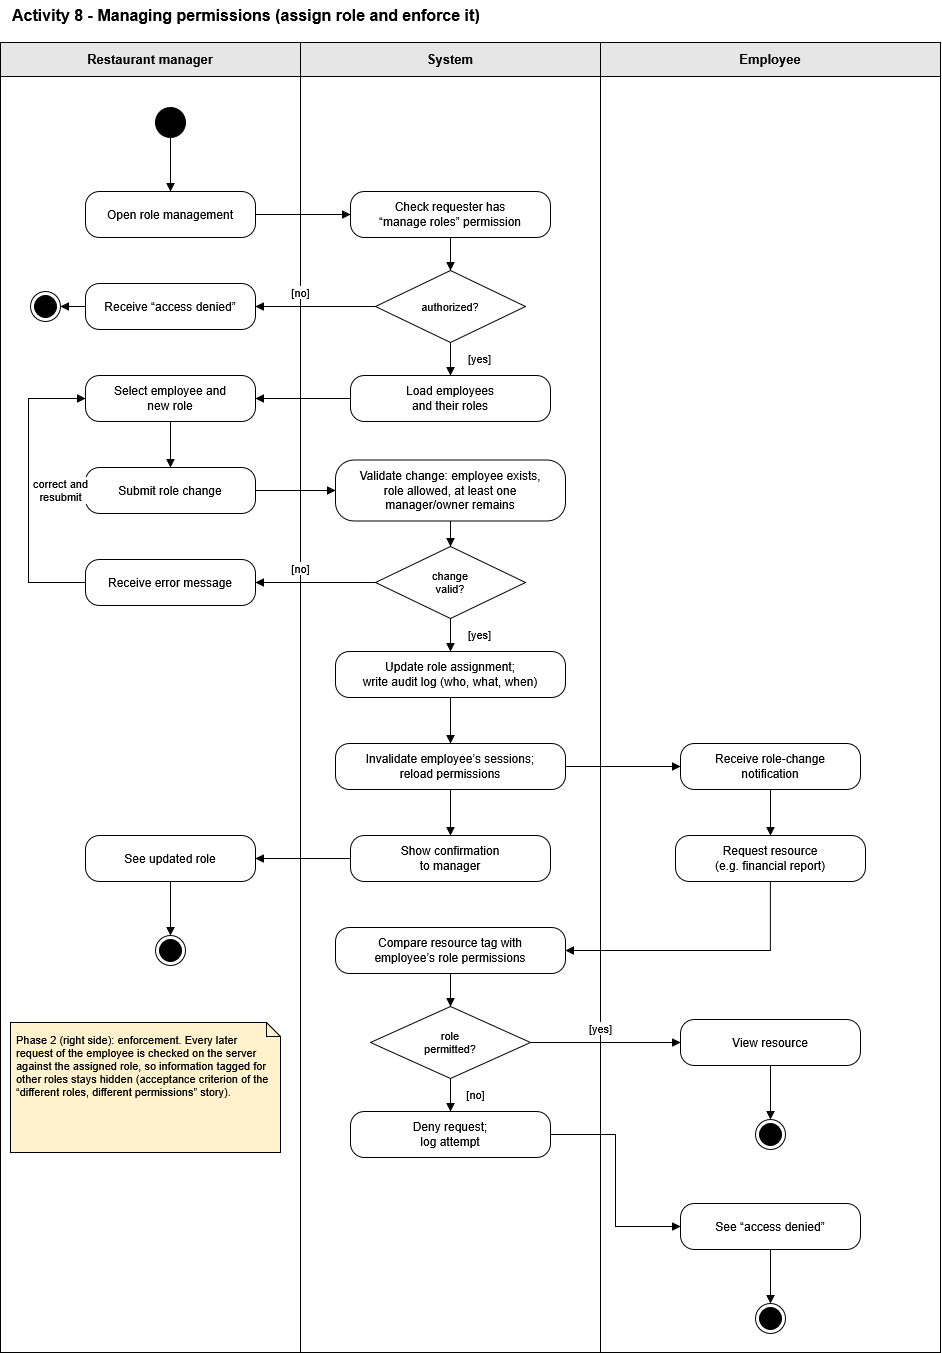

The diagram above was exported from draw.io. Its source (the exported page's mxGraphModel, read from the mxfile embedded in the PNG):
<mxGraphModel dx="1624" dy="1364" grid="1" gridSize="10" guides="1" tooltips="1" connect="1" arrows="1" fold="1" page="1" pageScale="1" pageWidth="940" pageHeight="1380" math="0" shadow="0">
  <root>
    <mxCell id="0" />
    <mxCell id="1" parent="0" />
    <mxCell id="c2" parent="1" style="text;html=1;align=left;verticalAlign=middle;fontSize=16;fontStyle=1;" value="Activity 8 - Managing permissions (assign role and enforce it)" vertex="1">
      <mxGeometry height="30" width="700" x="10" y="8" as="geometry" />
    </mxCell>
    <mxCell id="c3" parent="1" style="rounded=0;whiteSpace=wrap;html=1;fillColor=none;strokeColor=#000000;" value="" vertex="1">
      <mxGeometry height="1310" width="300" y="50" as="geometry" />
    </mxCell>
    <mxCell id="c4" parent="1" style="rounded=0;whiteSpace=wrap;html=1;fillColor=#E6E6E6;strokeColor=#000000;fontStyle=1;fontSize=13;" value="Restaurant manager" vertex="1">
      <mxGeometry height="34" width="300" y="50" as="geometry" />
    </mxCell>
    <mxCell id="c5" parent="1" style="rounded=0;whiteSpace=wrap;html=1;fillColor=none;strokeColor=#000000;" value="" vertex="1">
      <mxGeometry height="1310" width="300" x="300" y="50" as="geometry" />
    </mxCell>
    <mxCell id="c6" parent="1" style="rounded=0;whiteSpace=wrap;html=1;fillColor=#E6E6E6;strokeColor=#000000;fontStyle=1;fontSize=13;" value="System" vertex="1">
      <mxGeometry height="34" width="300" x="300" y="50" as="geometry" />
    </mxCell>
    <mxCell id="c7" parent="1" style="rounded=0;whiteSpace=wrap;html=1;fillColor=none;strokeColor=#000000;" value="" vertex="1">
      <mxGeometry height="1310" width="340" x="600" y="50" as="geometry" />
    </mxCell>
    <mxCell id="c8" parent="1" style="rounded=0;whiteSpace=wrap;html=1;fillColor=#E6E6E6;strokeColor=#000000;fontStyle=1;fontSize=13;" value="Employee" vertex="1">
      <mxGeometry height="34" width="340" x="600" y="50" as="geometry" />
    </mxCell>
    <mxCell id="c9" parent="1" style="shape=note;whiteSpace=wrap;html=1;align=left;verticalAlign=top;spacing=6;fontSize=11;fillColor=#FFF2CC;strokeColor=#000000;size=14;" value="Phase 2 (right side): enforcement. Every later request of the employee is checked on the server against the assigned role, so information tagged for other roles stays hidden (acceptance criterion of the “different roles, different permissions” story)." vertex="1">
      <mxGeometry height="130" width="270" x="10" y="1030" as="geometry" />
    </mxCell>
    <mxCell id="c10" parent="1" style="ellipse;html=1;fillColor=#000000;strokeColor=#000000;" value="" vertex="1">
      <mxGeometry height="30" width="30" x="155" y="115" as="geometry" />
    </mxCell>
    <mxCell id="c11" parent="1" style="rounded=1;arcSize=30;whiteSpace=wrap;html=1;fillColor=#FFFFFF;strokeColor=#000000;fontColor=#000000;fontSize=12;" value="Open role management" vertex="1">
      <mxGeometry height="46" width="170" x="85" y="199" as="geometry" />
    </mxCell>
    <mxCell id="c12" parent="1" style="rounded=1;arcSize=30;whiteSpace=wrap;html=1;fillColor=#FFFFFF;strokeColor=#000000;fontColor=#000000;fontSize=12;" value="Check requester has&lt;br&gt;“manage roles” permission" vertex="1">
      <mxGeometry height="46" width="200" x="350" y="199" as="geometry" />
    </mxCell>
    <mxCell id="c13" parent="1" style="rhombus;whiteSpace=wrap;html=1;fillColor=#FFFFFF;strokeColor=#000000;fontColor=#000000;fontSize=11;" value="authorized?" vertex="1">
      <mxGeometry height="72" width="150" x="375" y="278" as="geometry" />
    </mxCell>
    <mxCell id="c14" parent="1" style="rounded=1;arcSize=30;whiteSpace=wrap;html=1;fillColor=#FFFFFF;strokeColor=#000000;fontColor=#000000;fontSize=12;" value="Receive “access denied”" vertex="1">
      <mxGeometry height="46" width="170" x="85" y="291" as="geometry" />
    </mxCell>
    <mxCell id="c15" parent="1" style="ellipse;html=1;shape=endState;fillColor=#000000;strokeColor=#000000;" value="" vertex="1">
      <mxGeometry height="30" width="30" x="30" y="299" as="geometry" />
    </mxCell>
    <mxCell id="c16" parent="1" style="rounded=1;arcSize=30;whiteSpace=wrap;html=1;fillColor=#FFFFFF;strokeColor=#000000;fontColor=#000000;fontSize=12;" value="Load employees&lt;br&gt;and their roles" vertex="1">
      <mxGeometry height="46" width="200" x="350" y="383" as="geometry" />
    </mxCell>
    <mxCell id="c17" parent="1" style="rounded=1;arcSize=30;whiteSpace=wrap;html=1;fillColor=#FFFFFF;strokeColor=#000000;fontColor=#000000;fontSize=12;" value="Select employee and&lt;br&gt;new role" vertex="1">
      <mxGeometry height="46" width="170" x="85" y="383" as="geometry" />
    </mxCell>
    <mxCell id="c18" parent="1" style="rounded=1;arcSize=30;whiteSpace=wrap;html=1;fillColor=#FFFFFF;strokeColor=#000000;fontColor=#000000;fontSize=12;" value="Submit role change" vertex="1">
      <mxGeometry height="46" width="170" x="85" y="475" as="geometry" />
    </mxCell>
    <mxCell id="c19" parent="1" style="rounded=1;arcSize=30;whiteSpace=wrap;html=1;fillColor=#FFFFFF;strokeColor=#000000;fontColor=#000000;fontSize=12;" value="Validate change: employee exists,&lt;br&gt;role allowed, at least one&lt;br&gt;manager/owner remains" vertex="1">
      <mxGeometry height="61" width="230" x="335" y="467.5" as="geometry" />
    </mxCell>
    <mxCell id="c20" parent="1" style="rhombus;whiteSpace=wrap;html=1;fillColor=#FFFFFF;strokeColor=#000000;fontColor=#000000;fontSize=11;" value="change&lt;br&gt;valid?" vertex="1">
      <mxGeometry height="72" width="150" x="375" y="554" as="geometry" />
    </mxCell>
    <mxCell id="c21" parent="1" style="rounded=1;arcSize=30;whiteSpace=wrap;html=1;fillColor=#FFFFFF;strokeColor=#000000;fontColor=#000000;fontSize=12;" value="Receive error message" vertex="1">
      <mxGeometry height="46" width="170" x="85" y="567" as="geometry" />
    </mxCell>
    <mxCell id="c22" parent="1" style="rounded=1;arcSize=30;whiteSpace=wrap;html=1;fillColor=#FFFFFF;strokeColor=#000000;fontColor=#000000;fontSize=12;" value="Update role assignment;&lt;br&gt;write audit log (who, what, when)" vertex="1">
      <mxGeometry height="46" width="230" x="335" y="659" as="geometry" />
    </mxCell>
    <mxCell id="c23" parent="1" style="rounded=1;arcSize=30;whiteSpace=wrap;html=1;fillColor=#FFFFFF;strokeColor=#000000;fontColor=#000000;fontSize=12;" value="Invalidate employee’s sessions;&lt;br&gt;reload permissions" vertex="1">
      <mxGeometry height="46" width="230" x="335" y="751" as="geometry" />
    </mxCell>
    <mxCell id="c24" parent="1" style="rounded=1;arcSize=30;whiteSpace=wrap;html=1;fillColor=#FFFFFF;strokeColor=#000000;fontColor=#000000;fontSize=12;" value="Receive role-change&lt;br&gt;notification" vertex="1">
      <mxGeometry height="46" width="180" x="680" y="751" as="geometry" />
    </mxCell>
    <mxCell id="c25" parent="1" style="rounded=1;arcSize=30;whiteSpace=wrap;html=1;fillColor=#FFFFFF;strokeColor=#000000;fontColor=#000000;fontSize=12;" value="Show confirmation&lt;br&gt;to manager" vertex="1">
      <mxGeometry height="46" width="200" x="350" y="843" as="geometry" />
    </mxCell>
    <mxCell id="c26" parent="1" style="rounded=1;arcSize=30;whiteSpace=wrap;html=1;fillColor=#FFFFFF;strokeColor=#000000;fontColor=#000000;fontSize=12;" value="See updated role" vertex="1">
      <mxGeometry height="46" width="170" x="85" y="843" as="geometry" />
    </mxCell>
    <mxCell id="c27" parent="1" style="ellipse;html=1;shape=endState;fillColor=#000000;strokeColor=#000000;" value="" vertex="1">
      <mxGeometry height="30" width="30" x="155" y="943" as="geometry" />
    </mxCell>
    <mxCell id="c28" parent="1" style="rounded=1;arcSize=30;whiteSpace=wrap;html=1;fillColor=#FFFFFF;strokeColor=#000000;fontColor=#000000;fontSize=12;" value="Request resource&lt;br&gt;(e.g. financial report)" vertex="1">
      <mxGeometry height="46" width="190" x="675" y="843" as="geometry" />
    </mxCell>
    <mxCell id="c29" parent="1" style="rounded=1;arcSize=30;whiteSpace=wrap;html=1;fillColor=#FFFFFF;strokeColor=#000000;fontColor=#000000;fontSize=12;" value="Compare resource tag with&lt;br&gt;employee’s role permissions" vertex="1">
      <mxGeometry height="46" width="230" x="335" y="935" as="geometry" />
    </mxCell>
    <mxCell id="c30" parent="1" style="rhombus;whiteSpace=wrap;html=1;fillColor=#FFFFFF;strokeColor=#000000;fontColor=#000000;fontSize=11;" value="role&lt;br&gt;permitted?" vertex="1">
      <mxGeometry height="72" width="160" x="370" y="1014" as="geometry" />
    </mxCell>
    <mxCell id="c31" parent="1" style="rounded=1;arcSize=30;whiteSpace=wrap;html=1;fillColor=#FFFFFF;strokeColor=#000000;fontColor=#000000;fontSize=12;" value="View resource" vertex="1">
      <mxGeometry height="46" width="180" x="680" y="1027" as="geometry" />
    </mxCell>
    <mxCell id="c32" parent="1" style="ellipse;html=1;shape=endState;fillColor=#000000;strokeColor=#000000;" value="" vertex="1">
      <mxGeometry height="30" width="30" x="755" y="1127" as="geometry" />
    </mxCell>
    <mxCell id="c33" parent="1" style="rounded=1;arcSize=30;whiteSpace=wrap;html=1;fillColor=#FFFFFF;strokeColor=#000000;fontColor=#000000;fontSize=12;" value="Deny request;&lt;br&gt;log attempt" vertex="1">
      <mxGeometry height="46" width="200" x="350" y="1119" as="geometry" />
    </mxCell>
    <mxCell id="c34" parent="1" style="rounded=1;arcSize=30;whiteSpace=wrap;html=1;fillColor=#FFFFFF;strokeColor=#000000;fontColor=#000000;fontSize=12;" value="See “access denied”" vertex="1">
      <mxGeometry height="46" width="180" x="680" y="1211" as="geometry" />
    </mxCell>
    <mxCell id="c35" parent="1" style="ellipse;html=1;shape=endState;fillColor=#000000;strokeColor=#000000;" value="" vertex="1">
      <mxGeometry height="30" width="30" x="755" y="1311" as="geometry" />
    </mxCell>
    <mxCell id="c36" edge="1" parent="1" source="c10" style="edgeStyle=orthogonalEdgeStyle;rounded=0;html=1;jettySize=auto;orthogonalLoop=1;strokeColor=#000000;endArrow=block;endFill=1;fontSize=11;labelBackgroundColor=#FFFFFF;exitX=0.5000;exitY=1.0000;exitDx=0;exitDy=0;entryX=0.5000;entryY=0.0000;entryDx=0;entryDy=0;" target="c11" value="">
      <mxGeometry relative="1" as="geometry" />
    </mxCell>
    <mxCell id="c37" edge="1" parent="1" source="c11" style="edgeStyle=orthogonalEdgeStyle;rounded=0;html=1;jettySize=auto;orthogonalLoop=1;strokeColor=#000000;endArrow=block;endFill=1;fontSize=11;labelBackgroundColor=#FFFFFF;exitX=1.0000;exitY=0.5000;exitDx=0;exitDy=0;entryX=0.0000;entryY=0.5000;entryDx=0;entryDy=0;" target="c12" value="">
      <mxGeometry relative="1" as="geometry" />
    </mxCell>
    <mxCell id="c38" edge="1" parent="1" source="c12" style="edgeStyle=orthogonalEdgeStyle;rounded=0;html=1;jettySize=auto;orthogonalLoop=1;strokeColor=#000000;endArrow=block;endFill=1;fontSize=11;labelBackgroundColor=#FFFFFF;exitX=0.5000;exitY=1.0000;exitDx=0;exitDy=0;entryX=0.5000;entryY=0.0000;entryDx=0;entryDy=0;" target="c13" value="">
      <mxGeometry relative="1" as="geometry" />
    </mxCell>
    <mxCell id="c39" edge="1" parent="1" source="c13" style="edgeStyle=orthogonalEdgeStyle;rounded=0;html=1;jettySize=auto;orthogonalLoop=1;strokeColor=#000000;endArrow=block;endFill=1;fontSize=11;labelBackgroundColor=#FFFFFF;exitX=0.0000;exitY=0.5000;exitDx=0;exitDy=0;entryX=1.0000;entryY=0.5000;entryDx=0;entryDy=0;" target="c14" value="[no]">
      <mxGeometry relative="1" x="0.25" as="geometry">
        <mxPoint y="-14" as="offset" />
      </mxGeometry>
    </mxCell>
    <mxCell id="c40" edge="1" parent="1" source="c14" style="edgeStyle=orthogonalEdgeStyle;rounded=0;html=1;jettySize=auto;orthogonalLoop=1;strokeColor=#000000;endArrow=block;endFill=1;fontSize=11;labelBackgroundColor=#FFFFFF;exitX=0.0000;exitY=0.5000;exitDx=0;exitDy=0;entryX=1.0000;entryY=0.5000;entryDx=0;entryDy=0;" target="c15" value="">
      <mxGeometry relative="1" as="geometry" />
    </mxCell>
    <mxCell id="c41" edge="1" parent="1" source="c13" style="edgeStyle=orthogonalEdgeStyle;rounded=0;html=1;jettySize=auto;orthogonalLoop=1;strokeColor=#000000;endArrow=block;endFill=1;fontSize=11;labelBackgroundColor=#FFFFFF;exitX=0.5000;exitY=1.0000;exitDx=0;exitDy=0;entryX=0.5000;entryY=0.0000;entryDx=0;entryDy=0;" target="c16" value="[yes]">
      <mxGeometry relative="1" x="-0.0606" as="geometry">
        <mxPoint x="28.5" as="offset" />
      </mxGeometry>
    </mxCell>
    <mxCell id="c42" edge="1" parent="1" source="c16" style="edgeStyle=orthogonalEdgeStyle;rounded=0;html=1;jettySize=auto;orthogonalLoop=1;strokeColor=#000000;endArrow=block;endFill=1;fontSize=11;labelBackgroundColor=#FFFFFF;exitX=0.0000;exitY=0.5000;exitDx=0;exitDy=0;entryX=1.0000;entryY=0.5000;entryDx=0;entryDy=0;" target="c17" value="">
      <mxGeometry relative="1" as="geometry" />
    </mxCell>
    <mxCell id="c43" edge="1" parent="1" source="c17" style="edgeStyle=orthogonalEdgeStyle;rounded=0;html=1;jettySize=auto;orthogonalLoop=1;strokeColor=#000000;endArrow=block;endFill=1;fontSize=11;labelBackgroundColor=#FFFFFF;exitX=0.5000;exitY=1.0000;exitDx=0;exitDy=0;entryX=0.5000;entryY=0.0000;entryDx=0;entryDy=0;" target="c18" value="">
      <mxGeometry relative="1" as="geometry" />
    </mxCell>
    <mxCell id="c44" edge="1" parent="1" source="c18" style="edgeStyle=orthogonalEdgeStyle;rounded=0;html=1;jettySize=auto;orthogonalLoop=1;strokeColor=#000000;endArrow=block;endFill=1;fontSize=11;labelBackgroundColor=#FFFFFF;exitX=1.0000;exitY=0.5000;exitDx=0;exitDy=0;entryX=0.0000;entryY=0.5000;entryDx=0;entryDy=0;" target="c19" value="">
      <mxGeometry relative="1" as="geometry" />
    </mxCell>
    <mxCell id="c45" edge="1" parent="1" source="c19" style="edgeStyle=orthogonalEdgeStyle;rounded=0;html=1;jettySize=auto;orthogonalLoop=1;strokeColor=#000000;endArrow=block;endFill=1;fontSize=11;labelBackgroundColor=#FFFFFF;exitX=0.5000;exitY=1.0000;exitDx=0;exitDy=0;entryX=0.5000;entryY=0.0000;entryDx=0;entryDy=0;" target="c20" value="">
      <mxGeometry relative="1" as="geometry" />
    </mxCell>
    <mxCell id="c46" edge="1" parent="1" source="c20" style="edgeStyle=orthogonalEdgeStyle;rounded=0;html=1;jettySize=auto;orthogonalLoop=1;strokeColor=#000000;endArrow=block;endFill=1;fontSize=11;labelBackgroundColor=#FFFFFF;exitX=0.0000;exitY=0.5000;exitDx=0;exitDy=0;entryX=1.0000;entryY=0.5000;entryDx=0;entryDy=0;" target="c21" value="[no]">
      <mxGeometry relative="1" x="0.25" as="geometry">
        <mxPoint y="-14" as="offset" />
      </mxGeometry>
    </mxCell>
    <mxCell id="c47" edge="1" parent="1" source="c21" style="edgeStyle=orthogonalEdgeStyle;rounded=0;html=1;jettySize=auto;orthogonalLoop=1;strokeColor=#000000;endArrow=block;endFill=1;fontSize=11;labelBackgroundColor=#FFFFFF;exitX=0.0000;exitY=0.5000;exitDx=0;exitDy=0;entryX=0.0000;entryY=0.5000;entryDx=0;entryDy=0;" target="c17" value="correct and&lt;br&gt;resubmit">
      <mxGeometry relative="1" as="geometry">
        <mxPoint x="32" as="offset" />
        <Array as="points">
          <mxPoint x="28" y="590" />
          <mxPoint x="28" y="406" />
        </Array>
      </mxGeometry>
    </mxCell>
    <mxCell id="c48" edge="1" parent="1" source="c20" style="edgeStyle=orthogonalEdgeStyle;rounded=0;html=1;jettySize=auto;orthogonalLoop=1;strokeColor=#000000;endArrow=block;endFill=1;fontSize=11;labelBackgroundColor=#FFFFFF;exitX=0.5000;exitY=1.0000;exitDx=0;exitDy=0;entryX=0.5000;entryY=0.0000;entryDx=0;entryDy=0;" target="c22" value="[yes]">
      <mxGeometry relative="1" x="-0.0606" as="geometry">
        <mxPoint x="28.5" as="offset" />
      </mxGeometry>
    </mxCell>
    <mxCell id="c49" edge="1" parent="1" source="c22" style="edgeStyle=orthogonalEdgeStyle;rounded=0;html=1;jettySize=auto;orthogonalLoop=1;strokeColor=#000000;endArrow=block;endFill=1;fontSize=11;labelBackgroundColor=#FFFFFF;exitX=0.5000;exitY=1.0000;exitDx=0;exitDy=0;entryX=0.5000;entryY=0.0000;entryDx=0;entryDy=0;" target="c23" value="">
      <mxGeometry relative="1" as="geometry" />
    </mxCell>
    <mxCell id="c50" edge="1" parent="1" source="c23" style="edgeStyle=orthogonalEdgeStyle;rounded=0;html=1;jettySize=auto;orthogonalLoop=1;strokeColor=#000000;endArrow=block;endFill=1;fontSize=11;labelBackgroundColor=#FFFFFF;exitX=1.0000;exitY=0.5000;exitDx=0;exitDy=0;entryX=0.0000;entryY=0.5000;entryDx=0;entryDy=0;" target="c24" value="">
      <mxGeometry relative="1" as="geometry" />
    </mxCell>
    <mxCell id="c51" edge="1" parent="1" source="c23" style="edgeStyle=orthogonalEdgeStyle;rounded=0;html=1;jettySize=auto;orthogonalLoop=1;strokeColor=#000000;endArrow=block;endFill=1;fontSize=11;labelBackgroundColor=#FFFFFF;exitX=0.5000;exitY=1.0000;exitDx=0;exitDy=0;entryX=0.5000;entryY=0.0000;entryDx=0;entryDy=0;" target="c25" value="">
      <mxGeometry relative="1" as="geometry" />
    </mxCell>
    <mxCell id="c52" edge="1" parent="1" source="c25" style="edgeStyle=orthogonalEdgeStyle;rounded=0;html=1;jettySize=auto;orthogonalLoop=1;strokeColor=#000000;endArrow=block;endFill=1;fontSize=11;labelBackgroundColor=#FFFFFF;exitX=0.0000;exitY=0.5000;exitDx=0;exitDy=0;entryX=1.0000;entryY=0.5000;entryDx=0;entryDy=0;" target="c26" value="">
      <mxGeometry relative="1" as="geometry" />
    </mxCell>
    <mxCell id="c53" edge="1" parent="1" source="c26" style="edgeStyle=orthogonalEdgeStyle;rounded=0;html=1;jettySize=auto;orthogonalLoop=1;strokeColor=#000000;endArrow=block;endFill=1;fontSize=11;labelBackgroundColor=#FFFFFF;exitX=0.5000;exitY=1.0000;exitDx=0;exitDy=0;entryX=0.5000;entryY=0.0000;entryDx=0;entryDy=0;" target="c27" value="">
      <mxGeometry relative="1" as="geometry" />
    </mxCell>
    <mxCell id="c54" edge="1" parent="1" source="c24" style="edgeStyle=orthogonalEdgeStyle;rounded=0;html=1;jettySize=auto;orthogonalLoop=1;strokeColor=#000000;endArrow=block;endFill=1;fontSize=11;labelBackgroundColor=#FFFFFF;exitX=0.5000;exitY=1.0000;exitDx=0;exitDy=0;entryX=0.5000;entryY=0.0000;entryDx=0;entryDy=0;" target="c28" value="">
      <mxGeometry relative="1" as="geometry" />
    </mxCell>
    <mxCell id="c55" edge="1" parent="1" source="c28" style="edgeStyle=orthogonalEdgeStyle;rounded=0;html=1;jettySize=auto;orthogonalLoop=1;strokeColor=#000000;endArrow=block;endFill=1;fontSize=11;labelBackgroundColor=#FFFFFF;exitX=0.5000;exitY=1.0000;exitDx=0;exitDy=0;entryX=1.0000;entryY=0.5000;entryDx=0;entryDy=0;" target="c29" value="">
      <mxGeometry relative="1" as="geometry">
        <Array as="points">
          <mxPoint x="770" y="958" />
        </Array>
      </mxGeometry>
    </mxCell>
    <mxCell id="c56" edge="1" parent="1" source="c29" style="edgeStyle=orthogonalEdgeStyle;rounded=0;html=1;jettySize=auto;orthogonalLoop=1;strokeColor=#000000;endArrow=block;endFill=1;fontSize=11;labelBackgroundColor=#FFFFFF;exitX=0.5000;exitY=1.0000;exitDx=0;exitDy=0;entryX=0.5000;entryY=0.0000;entryDx=0;entryDy=0;" target="c30" value="">
      <mxGeometry relative="1" as="geometry" />
    </mxCell>
    <mxCell id="c57" edge="1" parent="1" source="c30" style="edgeStyle=orthogonalEdgeStyle;rounded=0;html=1;jettySize=auto;orthogonalLoop=1;strokeColor=#000000;endArrow=block;endFill=1;fontSize=11;labelBackgroundColor=#FFFFFF;exitX=1.0000;exitY=0.5000;exitDx=0;exitDy=0;entryX=0.0000;entryY=0.5000;entryDx=0;entryDy=0;" target="c31" value="[yes]">
      <mxGeometry relative="1" x="-0.0667" as="geometry">
        <mxPoint y="-14" as="offset" />
      </mxGeometry>
    </mxCell>
    <mxCell id="c58" edge="1" parent="1" source="c31" style="edgeStyle=orthogonalEdgeStyle;rounded=0;html=1;jettySize=auto;orthogonalLoop=1;strokeColor=#000000;endArrow=block;endFill=1;fontSize=11;labelBackgroundColor=#FFFFFF;exitX=0.5000;exitY=1.0000;exitDx=0;exitDy=0;entryX=0.5000;entryY=0.0000;entryDx=0;entryDy=0;" target="c32" value="">
      <mxGeometry relative="1" as="geometry" />
    </mxCell>
    <mxCell id="c59" edge="1" parent="1" source="c30" style="edgeStyle=orthogonalEdgeStyle;rounded=0;html=1;jettySize=auto;orthogonalLoop=1;strokeColor=#000000;endArrow=block;endFill=1;fontSize=11;labelBackgroundColor=#FFFFFF;exitX=0.5000;exitY=1.0000;exitDx=0;exitDy=0;entryX=0.5000;entryY=0.0000;entryDx=0;entryDy=0;" target="c33" value="[no]">
      <mxGeometry relative="1" x="-0.0606" as="geometry">
        <mxPoint x="25.4" as="offset" />
      </mxGeometry>
    </mxCell>
    <mxCell id="c60" edge="1" parent="1" source="c33" style="edgeStyle=orthogonalEdgeStyle;rounded=0;html=1;jettySize=auto;orthogonalLoop=1;strokeColor=#000000;endArrow=block;endFill=1;fontSize=11;labelBackgroundColor=#FFFFFF;exitX=1.0000;exitY=0.5000;exitDx=0;exitDy=0;entryX=0.0000;entryY=0.5000;entryDx=0;entryDy=0;" target="c34" value="">
      <mxGeometry relative="1" as="geometry">
        <Array as="points">
          <mxPoint x="615" y="1142" />
          <mxPoint x="615" y="1234" />
        </Array>
      </mxGeometry>
    </mxCell>
    <mxCell id="c61" edge="1" parent="1" source="c34" style="edgeStyle=orthogonalEdgeStyle;rounded=0;html=1;jettySize=auto;orthogonalLoop=1;strokeColor=#000000;endArrow=block;endFill=1;fontSize=11;labelBackgroundColor=#FFFFFF;exitX=0.5000;exitY=1.0000;exitDx=0;exitDy=0;entryX=0.5000;entryY=0.0000;entryDx=0;entryDy=0;" target="c35" value="">
      <mxGeometry relative="1" as="geometry" />
    </mxCell>
  </root>
</mxGraphModel>